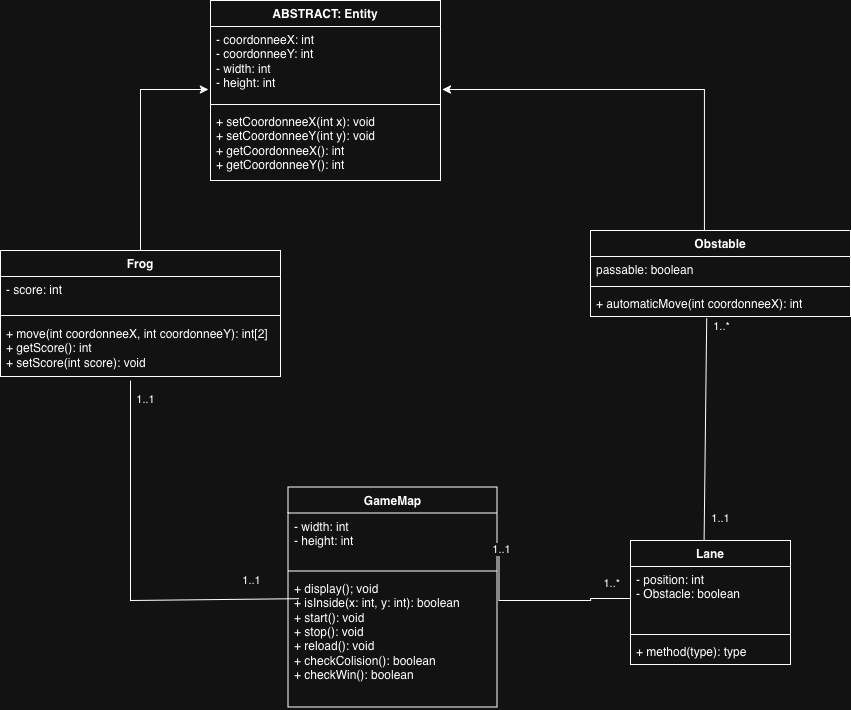

The diagram above was exported from draw.io. Its source (the exported page's mxGraphModel, read from the mxfile embedded in the PNG):
<mxGraphModel dx="119" dy="542" grid="1" gridSize="10" guides="1" tooltips="1" connect="1" arrows="1" fold="1" page="1" pageScale="1" pageWidth="827" pageHeight="1169" math="0" shadow="0">
  <root>
    <mxCell id="0" />
    <mxCell id="1" parent="0" />
    <mxCell id="Cs-80pQGJ_Ak00iQliwD-1" parent="1" style="swimlane;fontStyle=1;align=center;verticalAlign=top;childLayout=stackLayout;horizontal=1;startSize=26;horizontalStack=0;resizeParent=1;resizeParentMax=0;resizeLast=0;collapsible=1;marginBottom=0;whiteSpace=wrap;html=1;" value="ABSTRACT: Entity" vertex="1">
      <mxGeometry height="180" width="230" x="1170" y="110" as="geometry" />
    </mxCell>
    <mxCell id="Cs-80pQGJ_Ak00iQliwD-2" parent="Cs-80pQGJ_Ak00iQliwD-1" style="text;strokeColor=none;fillColor=none;align=left;verticalAlign=top;spacingLeft=4;spacingRight=4;overflow=hidden;rotatable=0;points=[[0,0.5],[1,0.5]];portConstraint=eastwest;whiteSpace=wrap;html=1;" value="&lt;div&gt;- coordonneeX: int&lt;/div&gt;&lt;div&gt;- coordonneeY: int&lt;/div&gt;&lt;div&gt;- width: int&lt;/div&gt;&lt;div&gt;- height: int&lt;/div&gt;&lt;div&gt;&lt;br&gt;&lt;/div&gt;" vertex="1">
      <mxGeometry height="74" width="230" y="26" as="geometry" />
    </mxCell>
    <mxCell id="Cs-80pQGJ_Ak00iQliwD-3" parent="Cs-80pQGJ_Ak00iQliwD-1" style="line;strokeWidth=1;fillColor=none;align=left;verticalAlign=middle;spacingTop=-1;spacingLeft=3;spacingRight=3;rotatable=0;labelPosition=right;points=[];portConstraint=eastwest;strokeColor=inherit;" value="" vertex="1">
      <mxGeometry height="8" width="230" y="100" as="geometry" />
    </mxCell>
    <mxCell id="Cs-80pQGJ_Ak00iQliwD-4" parent="Cs-80pQGJ_Ak00iQliwD-1" style="text;strokeColor=none;fillColor=none;align=left;verticalAlign=top;spacingLeft=4;spacingRight=4;overflow=hidden;rotatable=0;points=[[0,0.5],[1,0.5]];portConstraint=eastwest;whiteSpace=wrap;html=1;" value="&lt;div&gt;+ setCoordonneeX(int x): void&lt;/div&gt;&lt;div&gt;+ setCoordonneeY(int y): void&lt;/div&gt;&lt;div&gt;+&amp;nbsp;getCoordonneeX(): int&lt;/div&gt;&lt;div&gt;+ getCoordonneeY(): int&lt;/div&gt;" vertex="1">
      <mxGeometry height="72" width="230" y="108" as="geometry" />
    </mxCell>
    <mxCell id="Cs-80pQGJ_Ak00iQliwD-5" parent="1" style="swimlane;fontStyle=1;align=center;verticalAlign=top;childLayout=stackLayout;horizontal=1;startSize=26;horizontalStack=0;resizeParent=1;resizeParentMax=0;resizeLast=0;collapsible=1;marginBottom=0;whiteSpace=wrap;html=1;" value="Frog" vertex="1">
      <mxGeometry height="126" width="280" x="960" y="360" as="geometry" />
    </mxCell>
    <mxCell id="Cs-80pQGJ_Ak00iQliwD-6" parent="Cs-80pQGJ_Ak00iQliwD-5" style="text;strokeColor=none;fillColor=none;align=left;verticalAlign=top;spacingLeft=4;spacingRight=4;overflow=hidden;rotatable=0;points=[[0,0.5],[1,0.5]];portConstraint=eastwest;whiteSpace=wrap;html=1;" value="- score: int" vertex="1">
      <mxGeometry height="34" width="280" y="26" as="geometry" />
    </mxCell>
    <mxCell id="Cs-80pQGJ_Ak00iQliwD-7" parent="Cs-80pQGJ_Ak00iQliwD-5" style="line;strokeWidth=1;fillColor=none;align=left;verticalAlign=middle;spacingTop=-1;spacingLeft=3;spacingRight=3;rotatable=0;labelPosition=right;points=[];portConstraint=eastwest;strokeColor=inherit;" value="" vertex="1">
      <mxGeometry height="10" width="280" y="60" as="geometry" />
    </mxCell>
    <mxCell id="Cs-80pQGJ_Ak00iQliwD-8" parent="Cs-80pQGJ_Ak00iQliwD-5" style="text;strokeColor=none;fillColor=none;align=left;verticalAlign=top;spacingLeft=4;spacingRight=4;overflow=hidden;rotatable=0;points=[[0,0.5],[1,0.5]];portConstraint=eastwest;whiteSpace=wrap;html=1;" value="&lt;div&gt;+ move(int coordonneeX, int coordonneeY): int[2]&lt;/div&gt;&lt;div&gt;+ getScore(): int&lt;/div&gt;&lt;div&gt;+ setScore(int score): void&lt;/div&gt;" vertex="1">
      <mxGeometry height="56" width="280" y="70" as="geometry" />
    </mxCell>
    <mxCell id="Cs-80pQGJ_Ak00iQliwD-9" edge="1" parent="1" source="Cs-80pQGJ_Ak00iQliwD-5" style="edgeStyle=orthogonalEdgeStyle;rounded=0;orthogonalLoop=1;jettySize=auto;html=1;exitX=0.5;exitY=0;exitDx=0;exitDy=0;entryX=-0.009;entryY=0.851;entryDx=0;entryDy=0;entryPerimeter=0;" target="Cs-80pQGJ_Ak00iQliwD-2">
      <mxGeometry relative="1" as="geometry" />
    </mxCell>
    <mxCell id="Cs-80pQGJ_Ak00iQliwD-13" edge="1" parent="1" source="Cs-80pQGJ_Ak00iQliwD-55" style="edgeStyle=orthogonalEdgeStyle;rounded=0;orthogonalLoop=1;jettySize=auto;html=1;entryX=1.008;entryY=0.851;entryDx=0;entryDy=0;entryPerimeter=0;exitX=0.438;exitY=0;exitDx=0;exitDy=0;exitPerimeter=0;" target="Cs-80pQGJ_Ak00iQliwD-2">
      <mxGeometry relative="1" as="geometry">
        <mxPoint x="1894.9565217391305" y="370" as="sourcePoint" />
      </mxGeometry>
    </mxCell>
    <mxCell id="Cs-80pQGJ_Ak00iQliwD-18" edge="1" parent="1" style="endArrow=none;html=1;rounded=0;exitX=-0.017;exitY=0.095;exitDx=0;exitDy=0;exitPerimeter=0;" value="">
      <mxGeometry height="50" relative="1" width="50" as="geometry">
        <Array as="points">
          <mxPoint x="1090" y="710" />
        </Array>
        <mxPoint x="1258.1070000000002" y="708.1799999999997" as="sourcePoint" />
        <mxPoint x="1090" y="490" as="targetPoint" />
      </mxGeometry>
    </mxCell>
    <mxCell id="Cs-80pQGJ_Ak00iQliwD-19" connectable="0" parent="Cs-80pQGJ_Ak00iQliwD-18" style="edgeLabel;html=1;align=center;verticalAlign=middle;resizable=0;points=[];" value="1..1" vertex="1">
      <mxGeometry relative="1" x="0.8761" y="-4" as="geometry">
        <mxPoint x="10" y="-6" as="offset" />
      </mxGeometry>
    </mxCell>
    <mxCell id="Cs-80pQGJ_Ak00iQliwD-20" connectable="0" parent="Cs-80pQGJ_Ak00iQliwD-18" style="edgeLabel;html=1;align=center;verticalAlign=middle;resizable=0;points=[];" value="1..1" vertex="1">
      <mxGeometry relative="1" x="-0.8713" y="-2" as="geometry">
        <mxPoint x="-23" y="-17" as="offset" />
      </mxGeometry>
    </mxCell>
    <mxCell id="Cs-80pQGJ_Ak00iQliwD-21" edge="1" parent="1" source="Cs-80pQGJ_Ak00iQliwD-28" style="endArrow=none;html=1;rounded=0;entryX=0.447;entryY=1.065;entryDx=0;entryDy=0;entryPerimeter=0;exitX=0.46;exitY=-0.002;exitDx=0;exitDy=0;exitPerimeter=0;" target="Cs-80pQGJ_Ak00iQliwD-58" value="">
      <mxGeometry height="50" relative="1" width="50" as="geometry">
        <Array as="points" />
        <mxPoint x="1257" y="810" as="sourcePoint" />
        <mxPoint x="1631.5600000000002" y="431.06399999999996" as="targetPoint" />
      </mxGeometry>
    </mxCell>
    <mxCell id="Cs-80pQGJ_Ak00iQliwD-22" connectable="0" parent="Cs-80pQGJ_Ak00iQliwD-21" style="edgeLabel;html=1;align=center;verticalAlign=middle;resizable=0;points=[];" value="1..*" vertex="1">
      <mxGeometry relative="1" x="0.8761" y="-4" as="geometry">
        <mxPoint x="10" y="-6" as="offset" />
      </mxGeometry>
    </mxCell>
    <mxCell id="Cs-80pQGJ_Ak00iQliwD-23" connectable="0" parent="Cs-80pQGJ_Ak00iQliwD-21" style="edgeLabel;html=1;align=center;verticalAlign=middle;resizable=0;points=[];" value="1..1" vertex="1">
      <mxGeometry relative="1" x="-0.8713" y="-2" as="geometry">
        <mxPoint x="14" y="-8" as="offset" />
      </mxGeometry>
    </mxCell>
    <mxCell id="Cs-80pQGJ_Ak00iQliwD-24" parent="1" style="swimlane;fontStyle=1;align=center;verticalAlign=top;childLayout=stackLayout;horizontal=1;startSize=26;horizontalStack=0;resizeParent=1;resizeParentMax=0;resizeLast=0;collapsible=1;marginBottom=0;whiteSpace=wrap;html=1;" value="GameMap" vertex="1">
      <mxGeometry height="220" width="209" x="1247.5" y="596.5" as="geometry" />
    </mxCell>
    <mxCell id="Cs-80pQGJ_Ak00iQliwD-25" parent="Cs-80pQGJ_Ak00iQliwD-24" style="text;strokeColor=none;fillColor=none;align=left;verticalAlign=top;spacingLeft=4;spacingRight=4;overflow=hidden;rotatable=0;points=[[0,0.5],[1,0.5]];portConstraint=eastwest;whiteSpace=wrap;html=1;" value="&lt;div&gt;- width: int&lt;/div&gt;&lt;div&gt;- height: int&lt;/div&gt;" vertex="1">
      <mxGeometry height="54" width="209" y="26" as="geometry" />
    </mxCell>
    <mxCell id="Cs-80pQGJ_Ak00iQliwD-26" parent="Cs-80pQGJ_Ak00iQliwD-24" style="line;strokeWidth=1;fillColor=none;align=left;verticalAlign=middle;spacingTop=-1;spacingLeft=3;spacingRight=3;rotatable=0;labelPosition=right;points=[];portConstraint=eastwest;strokeColor=inherit;" value="" vertex="1">
      <mxGeometry height="8" width="209" y="80" as="geometry" />
    </mxCell>
    <mxCell id="Cs-80pQGJ_Ak00iQliwD-27" parent="Cs-80pQGJ_Ak00iQliwD-24" style="text;strokeColor=none;fillColor=none;align=left;verticalAlign=top;spacingLeft=4;spacingRight=4;overflow=hidden;rotatable=0;points=[[0,0.5],[1,0.5]];portConstraint=eastwest;whiteSpace=wrap;html=1;" value="&lt;div&gt;+ display(); void&lt;/div&gt;&lt;div&gt;+ isInside(x: int, y: int): boolean&lt;/div&gt;&lt;div&gt;+ start(): void&lt;/div&gt;&lt;div&gt;+ stop(): void&lt;/div&gt;&lt;div&gt;&lt;div&gt;+ reload(): void&lt;/div&gt;&lt;/div&gt;&lt;div&gt;+ checkColision(): boolean&lt;/div&gt;&lt;div&gt;+ checkWin(): boolean&lt;/div&gt;" vertex="1">
      <mxGeometry height="132" width="209" y="88" as="geometry" />
    </mxCell>
    <mxCell id="Cs-80pQGJ_Ak00iQliwD-28" parent="1" style="swimlane;fontStyle=1;align=center;verticalAlign=top;childLayout=stackLayout;horizontal=1;startSize=26;horizontalStack=0;resizeParent=1;resizeParentMax=0;resizeLast=0;collapsible=1;marginBottom=0;whiteSpace=wrap;html=1;" value="Lane" vertex="1">
      <mxGeometry height="124" width="160" x="1590" y="650" as="geometry" />
    </mxCell>
    <mxCell id="Cs-80pQGJ_Ak00iQliwD-29" parent="Cs-80pQGJ_Ak00iQliwD-28" style="text;strokeColor=none;fillColor=none;align=left;verticalAlign=top;spacingLeft=4;spacingRight=4;overflow=hidden;rotatable=0;points=[[0,0.5],[1,0.5]];portConstraint=eastwest;whiteSpace=wrap;html=1;" value="&lt;div&gt;- position: int&lt;/div&gt;&lt;div&gt;- Obstacle: boolean&lt;/div&gt;&lt;div&gt;&lt;br&gt;&lt;/div&gt;" vertex="1">
      <mxGeometry height="64" width="160" y="26" as="geometry" />
    </mxCell>
    <mxCell id="Cs-80pQGJ_Ak00iQliwD-30" parent="Cs-80pQGJ_Ak00iQliwD-28" style="line;strokeWidth=1;fillColor=none;align=left;verticalAlign=middle;spacingTop=-1;spacingLeft=3;spacingRight=3;rotatable=0;labelPosition=right;points=[];portConstraint=eastwest;strokeColor=inherit;" value="" vertex="1">
      <mxGeometry height="8" width="160" y="90" as="geometry" />
    </mxCell>
    <mxCell id="Cs-80pQGJ_Ak00iQliwD-31" parent="Cs-80pQGJ_Ak00iQliwD-28" style="text;strokeColor=none;fillColor=none;align=left;verticalAlign=top;spacingLeft=4;spacingRight=4;overflow=hidden;rotatable=0;points=[[0,0.5],[1,0.5]];portConstraint=eastwest;whiteSpace=wrap;html=1;" value="+ method(type): type" vertex="1">
      <mxGeometry height="26" width="160" y="98" as="geometry" />
    </mxCell>
    <mxCell id="Cs-80pQGJ_Ak00iQliwD-32" edge="1" parent="1" source="Cs-80pQGJ_Ak00iQliwD-25" style="endArrow=none;html=1;edgeStyle=orthogonalEdgeStyle;rounded=0;entryX=0;entryY=0.5;entryDx=0;entryDy=0;exitX=1.009;exitY=0.722;exitDx=0;exitDy=0;exitPerimeter=0;" target="Cs-80pQGJ_Ak00iQliwD-29" value="">
      <mxGeometry relative="1" as="geometry">
        <Array as="points">
          <mxPoint x="1458" y="710" />
          <mxPoint x="1550" y="710" />
          <mxPoint x="1550" y="708" />
        </Array>
        <mxPoint x="1427.5" y="662" as="sourcePoint" />
        <mxPoint x="1587.5" y="662" as="targetPoint" />
      </mxGeometry>
    </mxCell>
    <mxCell id="Cs-80pQGJ_Ak00iQliwD-34" connectable="0" parent="Cs-80pQGJ_Ak00iQliwD-32" style="edgeLabel;resizable=0;html=1;align=right;verticalAlign=bottom;" value="1..*" vertex="1">
      <mxGeometry relative="1" x="1" as="geometry">
        <mxPoint x="-10" y="-6" as="offset" />
      </mxGeometry>
    </mxCell>
    <mxCell id="Cs-80pQGJ_Ak00iQliwD-35" connectable="0" parent="Cs-80pQGJ_Ak00iQliwD-32" style="edgeLabel;html=1;align=center;verticalAlign=middle;resizable=0;points=[];" value="1..1" vertex="1">
      <mxGeometry relative="1" x="-0.8864" y="2" as="geometry">
        <mxPoint y="-13" as="offset" />
      </mxGeometry>
    </mxCell>
    <mxCell id="Cs-80pQGJ_Ak00iQliwD-55" parent="1" style="swimlane;fontStyle=1;align=center;verticalAlign=top;childLayout=stackLayout;horizontal=1;startSize=26;horizontalStack=0;resizeParent=1;resizeParentMax=0;resizeLast=0;collapsible=1;marginBottom=0;whiteSpace=wrap;html=1;" value="Obstable" vertex="1">
      <mxGeometry height="86" width="260" x="1550" y="340" as="geometry" />
    </mxCell>
    <mxCell id="Cs-80pQGJ_Ak00iQliwD-56" parent="Cs-80pQGJ_Ak00iQliwD-55" style="text;strokeColor=none;fillColor=none;align=left;verticalAlign=top;spacingLeft=4;spacingRight=4;overflow=hidden;rotatable=0;points=[[0,0.5],[1,0.5]];portConstraint=eastwest;whiteSpace=wrap;html=1;" value="passable: boolean" vertex="1">
      <mxGeometry height="26" width="260" y="26" as="geometry" />
    </mxCell>
    <mxCell id="Cs-80pQGJ_Ak00iQliwD-57" parent="Cs-80pQGJ_Ak00iQliwD-55" style="line;strokeWidth=1;fillColor=none;align=left;verticalAlign=middle;spacingTop=-1;spacingLeft=3;spacingRight=3;rotatable=0;labelPosition=right;points=[];portConstraint=eastwest;strokeColor=inherit;" value="" vertex="1">
      <mxGeometry height="8" width="260" y="52" as="geometry" />
    </mxCell>
    <mxCell id="Cs-80pQGJ_Ak00iQliwD-58" parent="Cs-80pQGJ_Ak00iQliwD-55" style="text;strokeColor=none;fillColor=none;align=left;verticalAlign=top;spacingLeft=4;spacingRight=4;overflow=hidden;rotatable=0;points=[[0,0.5],[1,0.5]];portConstraint=eastwest;whiteSpace=wrap;html=1;" value="&lt;div&gt;+ automaticMove(int coordonneeX): int&lt;/div&gt;" vertex="1">
      <mxGeometry height="26" width="260" y="60" as="geometry" />
    </mxCell>
  </root>
</mxGraphModel>